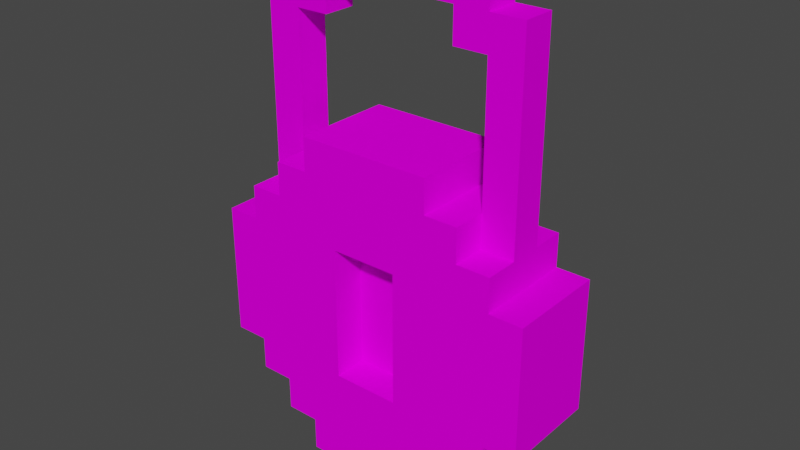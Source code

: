 # Source: PadlockEnd.blend  (saved by Blender 3.4.6; exported with 4.5.12 LTS)
import bpy
from mathutils import Matrix  # noqa: F401  (used for matrix-valued properties, if any)

bpy.ops.wm.read_factory_settings(use_empty=True)
scene = bpy.context.scene
scene.name = 'Scene'

# ---- collections
col_collection = bpy.data.collections.new('Collection'); scene.collection.children.link(col_collection)

# ---- images (referenced by path relative to the original .blend; pixels are not part of the script)
import os
ASSET_DIR = os.environ.get("B2B_ASSET_DIR", "")  # directory of the original .blend (textures are referenced by path, not embedded)
HERE = os.path.dirname(os.path.abspath(__file__))  # packed textures are extracted next to this script under _unpacked/

def load_image(name, relpath, width, height, colorspace="sRGB"):
    """Load a texture the original file referenced (path relative to the .blend, or extracted next to this script)."""
    p = next((c for c in (os.path.join(HERE, relpath), os.path.join(ASSET_DIR, relpath)) if relpath and os.path.exists(c)), "")
    if p:
        img = bpy.data.images.load(p, check_existing=True)
        img.name = name
    else:  # same state as the original file: an image datablock whose file is absent (Cycles renders it pink)
        img = bpy.data.images.new(name, width, height)
        img.source = "FILE"
        img.filepath = "//" + (relpath or name)
    img.colorspace_settings.name = colorspace
    return img
img_padlockend_png = load_image('PadlockEnd.png', 'PadlockEnd.png', 1024, 1024, 'sRGB')

# ---- materials (node trees are filled in below, after node groups)
mat_palette = bpy.data.materials.new('palette')
mat_palette.use_transparent_shadow = False
mat_palette.diffuse_color = (1.0, 1.0, 1.0, 1.0)
mat_palette.roughness = 1.0

# ---- material node trees
mat_palette.use_nodes = True; mat_palette.node_tree.nodes.clear()
_N = mat_palette.node_tree.nodes; _L = mat_palette.node_tree.links
n0 = _N.new('ShaderNodeBsdfPrincipled'); n0.name = 'Principled BSDF'; n0.location = (0, 300)
n0.distribution = 'GGX'
n0.subsurface_method = 'RANDOM_WALK_SKIN'
n0.inputs[2].default_value = 1.0
n0.inputs[3].default_value = 1.45
n0.inputs[13].default_value = 0.0
n0.inputs[27].default_value = (0.0, 0.0, 0.0, 1.0)
n0.inputs[28].default_value = 1.0
n1 = _N.new('ShaderNodeOutputMaterial'); n1.name = 'Material Output'; n1.location = (280, 300)
n2 = _N.new('ShaderNodeTexImage'); n2.name = 'Image Texture'; n2.location = (-480, 300)
n2.image = img_padlockend_png
_L.new(n2.outputs[0], n0.inputs[0])
_L.new(n0.outputs[0], n1.inputs[0])
n1.is_active_output = True

# ---- world
world_world = bpy.data.worlds.new('World'); scene.world = world_world
world_world.use_nodes = True; world_world.node_tree.nodes.clear()
_N = world_world.node_tree.nodes; _L = world_world.node_tree.links
n0 = _N.new('ShaderNodeOutputWorld'); n0.name = 'World Output'; n0.location = (300, 300)
n1 = _N.new('ShaderNodeBackground'); n1.name = 'Background'; n1.location = (10, 300)
n1.inputs[0].default_value = (0.05088, 0.05088, 0.05088, 1.0)
_L.new(n1.outputs[0], n0.inputs[0])
n0.is_active_output = True
world_world.color = (0.05088, 0.05088, 0.05088)
world_world.use_sun_shadow = False
world_world.sun_shadow_jitter_overblur = 0.0

# ---- meshes
me_untitled = bpy.data.meshes.new('Untitled')
me_untitled.from_pydata([(-0.5, 0.3, 0.15), (-0.5, 0.3, -0.15), (-0.5, 0.7, 0.15), (-0.5, 0.7, -0.15), (-0.4, 0.2, 0.15), (-0.4, 0.2, -0.15), (-0.4, 0.3, 0.15), (-0.4, 0.3, -0.15), (-0.4, 0.7, 0.15), (-0.4, 0.7, -0.15), (-0.4, 0.8, 0.15), (-0.4, 0.8, 0.05), (-0.4, 0.8, -0.05), (-0.4, 0.8, -0.15), (-0.4, 1.4, 0.05), (-0.4, 1.4, -0.05), (-0.3, 0.1, 0.15), (-0.3, 0.1, -0.15), (-0.3, 0.2, 0.15), (-0.3, 0.2, -0.15), (-0.3, 0.8, 0.15), (-0.3, 0.8, 0.05), (-0.3, 0.8, -0.05), (-0.3, 0.8, -0.15), (-0.3, 0.9, 0.15), (-0.3, 0.9, 0.05), (-0.3, 0.9, -0.05), (-0.3, 0.9, -0.15), (-0.3, 1.4, 0.05), (-0.3, 1.4, -0.05), (-0.3, 1.5, 0.05), (-0.3, 1.5, -0.05), (-0.2, 2.444e-08, 0.15), (-0.2, 2.444e-08, -0.15), (-0.2, 0.1, 0.15), (-0.2, 0.1, -0.15), (-0.2, 0.9, 0.15), (-0.2, 0.9, -0.15), (-0.2, 1.0, 0.15), (-0.2, 1.0, -0.15), (0.1, 0.3, 0.15), (0.1, 0.3, 0.05), (0.1, 0.7, 0.15), (0.1, 0.7, 0.05), (0.2, 1.3, 0.05), (0.2, 1.3, -0.05), (0.2, 1.4, 0.05), (0.2, 1.4, -0.05), (0.3, 0.9, 0.05), (0.3, 0.9, -0.05), (0.3, 1.3, 0.05), (0.3, 1.3, -0.05), (-0.3, 0.9, 0.05), (-0.3, 0.9, -0.05), (-0.3, 1.3, 0.05), (-0.3, 1.3, -0.05), (-0.2, 1.3, 0.05), (-0.2, 1.3, -0.05), (-0.2, 1.4, 0.05), (-0.2, 1.4, -0.05), (-0.1, 0.3, 0.15), (-0.1, 0.3, 0.05), (-0.1, 0.7, 0.15), (-0.1, 0.7, 0.05), (0.2, 2.444e-08, 0.15), (0.2, 2.444e-08, -0.15), (0.2, 0.1, 0.15), (0.2, 0.1, -0.15), (0.2, 0.9, 0.15), (0.2, 0.9, -0.15), (0.2, 1.0, 0.15), (0.2, 1.0, -0.15), (0.3, 0.1, 0.15), (0.3, 0.1, -0.15), (0.3, 0.2, 0.15), (0.3, 0.2, -0.15), (0.3, 0.8, 0.15), (0.3, 0.8, 0.05), (0.3, 0.8, -0.05), (0.3, 0.8, -0.15), (0.3, 0.9, 0.15), (0.3, 0.9, 0.05), (0.3, 0.9, -0.05), (0.3, 0.9, -0.15), (0.3, 1.4, 0.05), (0.3, 1.4, -0.05), (0.3, 1.5, 0.05), (0.3, 1.5, -0.05), (0.4, 0.2, 0.15), (0.4, 0.2, -0.15), (0.4, 0.3, 0.15), (0.4, 0.3, -0.15), (0.4, 0.7, 0.15), (0.4, 0.7, -0.15), (0.4, 0.8, 0.15), (0.4, 0.8, 0.05), (0.4, 0.8, -0.05), (0.4, 0.8, -0.15), (0.4, 1.4, 0.05), (0.4, 1.4, -0.05), (0.5, 0.3, 0.15), (0.5, 0.3, -0.15), (0.5, 0.7, 0.15), (0.5, 0.7, -0.15), (-0.5, 0.3, 0.15), (-0.5, 0.7, 0.15), (-0.4, 0.2, 0.15), (-0.4, 0.3, 0.15), (-0.4, 0.7, 0.15), (-0.4, 0.8, 0.15), (-0.3, 0.1, 0.15), (-0.3, 0.2, 0.15), (-0.3, 0.3, 0.15), (-0.3, 0.7, 0.15), (-0.3, 0.8, 0.15), (-0.3, 0.9, 0.15), (-0.2, 2.444e-08, 0.15), (-0.2, 0.1, 0.15), (-0.2, 0.2, 0.15), (-0.2, 0.3, 0.15), (-0.2, 0.7, 0.15), (-0.2, 0.8, 0.15), (-0.2, 0.9, 0.15), (-0.2, 1.0, 0.15), (-0.1, 0.1, 0.15), (-0.1, 0.2, 0.15), (-0.1, 0.3, 0.15), (-0.1, 0.7, 0.15), (-0.1, 0.8, 0.15), (-0.1, 0.9, 0.15), (0.0, 2.444e-08, 0.15), (0.0, 0.1, 0.15), (0.0, 0.9, 0.15), (0.0, 1.0, 0.15), (0.1, 0.1, 0.15), (0.1, 0.2, 0.15), (0.1, 0.3, 0.15), (0.1, 0.7, 0.15), (0.1, 0.8, 0.15), (0.1, 0.9, 0.15), (0.2, 2.444e-08, 0.15), (0.2, 0.1, 0.15), (0.2, 0.2, 0.15), (0.2, 0.3, 0.15), (0.2, 0.7, 0.15), (0.2, 0.8, 0.15), (0.2, 0.9, 0.15), (0.2, 1.0, 0.15), (0.3, 0.1, 0.15), (0.3, 0.2, 0.15), (0.3, 0.3, 0.15), (0.3, 0.7, 0.15), (0.3, 0.8, 0.15), (0.3, 0.9, 0.15), (0.4, 0.2, 0.15), (0.4, 0.3, 0.15), (0.4, 0.7, 0.15), (0.4, 0.8, 0.15), (0.5, 0.3, 0.15), (0.5, 0.7, 0.15), (-0.4, 0.8, 0.05), (-0.4, 1.4, 0.05), (-0.3, 0.8, 0.05), (-0.3, 0.9, 0.05), (-0.3, 1.3, 0.05), (-0.3, 1.4, 0.05), (-0.3, 1.5, 0.05), (-0.2, 1.3, 0.05), (-0.2, 1.4, 0.05), (-0.1, 0.3, 0.05), (-0.1, 0.7, 0.05), (0.1, 0.3, 0.05), (0.1, 0.7, 0.05), (0.2, 1.3, 0.05), (0.2, 1.4, 0.05), (0.3, 0.8, 0.05), (0.3, 0.9, 0.05), (0.3, 1.3, 0.05), (0.3, 1.4, 0.05), (0.3, 1.5, 0.05), (0.4, 0.8, 0.05), (0.4, 1.4, 0.05), (-0.4, 0.8, -0.05), (-0.4, 1.4, -0.05), (-0.3, 0.8, -0.05), (-0.3, 0.9, -0.05), (-0.3, 1.3, -0.05), (-0.3, 1.4, -0.05), (-0.3, 1.5, -0.05), (-0.2, 1.3, -0.05), (-0.2, 1.4, -0.05), (0.2, 1.3, -0.05), (0.2, 1.4, -0.05), (0.3, 0.8, -0.05), (0.3, 0.9, -0.05), (0.3, 1.3, -0.05), (0.3, 1.4, -0.05), (0.3, 1.5, -0.05), (0.4, 0.8, -0.05), (0.4, 1.4, -0.05), (-0.5, 0.3, -0.15), (-0.5, 0.7, -0.15), (-0.4, 0.2, -0.15), (-0.4, 0.3, -0.15), (-0.4, 0.7, -0.15), (-0.4, 0.8, -0.15), (-0.3, 0.1, -0.15), (-0.3, 0.2, -0.15), (-0.3, 0.6, -0.15), (-0.3, 0.7, -0.15), (-0.3, 0.8, -0.15), (-0.3, 0.9, -0.15), (-0.2, 2.444e-08, -0.15), (-0.2, 0.1, -0.15), (-0.2, 0.9, -0.15), (-0.2, 1.0, -0.15), (-0.1, 0.5, -0.15), (-0.1, 0.6, -0.15), (0.0, 2.444e-08, -0.15), (0.0, 0.5, -0.15), (0.0, 1.0, -0.15), (0.1, 0.4, -0.15), (0.1, 0.5, -0.15), (0.2, 2.444e-08, -0.15), (0.2, 0.1, -0.15), (0.2, 0.9, -0.15), (0.2, 1.0, -0.15), (0.3, 0.1, -0.15), (0.3, 0.2, -0.15), (0.3, 0.3, -0.15), (0.3, 0.4, -0.15), (0.3, 0.8, -0.15), (0.3, 0.9, -0.15), (0.4, 0.2, -0.15), (0.4, 0.3, -0.15), (0.4, 0.7, -0.15), (0.4, 0.8, -0.15), (0.5, 0.3, -0.15), (0.5, 0.7, -0.15), (-0.2, 2.444e-08, 0.15), (0.0, 2.444e-08, 0.15), (0.2, 2.444e-08, 0.15), (-0.2, 2.444e-08, -0.15), (0.0, 2.444e-08, -0.15), (0.2, 2.444e-08, -0.15), (-0.3, 0.1, 0.15), (-0.2, 0.1, 0.15), (0.2, 0.1, 0.15), (0.3, 0.1, 0.15), (-0.3, 0.1, -0.15), (-0.2, 0.1, -0.15), (0.2, 0.1, -0.15), (0.3, 0.1, -0.15), (-0.4, 0.2, 0.15), (-0.3, 0.2, 0.15), (0.3, 0.2, 0.15), (0.4, 0.2, 0.15), (-0.4, 0.2, -0.15), (-0.3, 0.2, -0.15), (0.3, 0.2, -0.15), (0.4, 0.2, -0.15), (-0.5, 0.3, 0.15), (-0.4, 0.3, 0.15), (0.4, 0.3, 0.15), (0.5, 0.3, 0.15), (-0.5, 0.3, -0.15), (-0.4, 0.3, -0.15), (0.4, 0.3, -0.15), (0.5, 0.3, -0.15), (-0.1, 0.7, 0.15), (0.1, 0.7, 0.15), (-0.1, 0.7, 0.05), (0.1, 0.7, 0.05), (-0.3, 1.3, 0.05), (-0.2, 1.3, 0.05), (0.2, 1.3, 0.05), (0.3, 1.3, 0.05), (-0.3, 1.3, -0.05), (-0.2, 1.3, -0.05), (0.2, 1.3, -0.05), (0.3, 1.3, -0.05), (-0.2, 1.4, 0.05), (0.2, 1.4, 0.05), (-0.2, 1.4, -0.05), (0.2, 1.4, -0.05), (-0.1, 0.3, 0.15), (0.1, 0.3, 0.15), (-0.1, 0.3, 0.05), (0.1, 0.3, 0.05), (-0.5, 0.7, 0.15), (-0.4, 0.7, 0.15), (0.4, 0.7, 0.15), (0.5, 0.7, 0.15), (-0.5, 0.7, -0.15), (-0.4, 0.7, -0.15), (0.4, 0.7, -0.15), (0.5, 0.7, -0.15), (-0.4, 0.8, 0.15), (-0.3, 0.8, 0.15), (0.3, 0.8, 0.15), (0.4, 0.8, 0.15), (-0.4, 0.8, 0.05), (-0.3, 0.8, 0.05), (0.3, 0.8, 0.05), (0.4, 0.8, 0.05), (-0.4, 0.8, -0.05), (-0.3, 0.8, -0.05), (0.3, 0.8, -0.05), (0.4, 0.8, -0.05), (-0.4, 0.8, -0.15), (-0.3, 0.8, -0.15), (0.3, 0.8, -0.15), (0.4, 0.8, -0.15), (-0.3, 0.9, 0.15), (-0.2, 0.9, 0.15), (0.2, 0.9, 0.15), (0.3, 0.9, 0.15), (-0.3, 0.9, 0.05), (0.3, 0.9, 0.05), (-0.3, 0.9, -0.05), (0.3, 0.9, -0.05), (-0.3, 0.9, -0.15), (-0.2, 0.9, -0.15), (0.2, 0.9, -0.15), (0.3, 0.9, -0.15), (-0.2, 1.0, 0.15), (0.0, 1.0, 0.15), (0.2, 1.0, 0.15), (-0.2, 1.0, -0.15), (0.0, 1.0, -0.15), (0.2, 1.0, -0.15), (-0.4, 1.4, 0.05), (-0.3, 1.4, 0.05), (0.3, 1.4, 0.05), (0.4, 1.4, 0.05), (-0.4, 1.4, -0.05), (-0.3, 1.4, -0.05), (0.3, 1.4, -0.05), (0.4, 1.4, -0.05), (-0.3, 1.5, 0.05), (0.3, 1.5, 0.05), (-0.3, 1.5, -0.05), (0.3, 1.5, -0.05)], [], [(2, 1, 0), (3, 1, 2), (6, 5, 4), (7, 5, 6), (10, 9, 8), (11, 9, 10), (12, 9, 11), (13, 9, 12), (14, 12, 11), (15, 12, 14), (18, 17, 16), (19, 17, 18), (24, 21, 20), (25, 21, 24), (26, 23, 22), (27, 23, 26), (30, 29, 28), (31, 29, 30), (34, 33, 32), (35, 33, 34), (38, 37, 36), (39, 37, 38), (42, 41, 40), (43, 41, 42), (46, 45, 44), (47, 45, 46), (50, 49, 48), (51, 49, 50), (52, 53, 54), (54, 53, 55), (56, 57, 58), (58, 57, 59), (60, 61, 62), (62, 61, 63), (64, 65, 66), (66, 65, 67), (68, 69, 70), (70, 69, 71), (72, 73, 74), (74, 73, 75), (76, 77, 80), (80, 77, 81), (78, 79, 82), (82, 79, 83), (84, 85, 86), (86, 85, 87), (88, 89, 90), (90, 89, 91), (92, 93, 94), (94, 93, 95), (95, 93, 96), (96, 93, 97), (95, 96, 98), (98, 96, 99), (100, 101, 102), (102, 101, 103), (107, 105, 104), (108, 105, 107), (111, 107, 106), (112, 108, 107), (112, 107, 111), (113, 109, 108), (113, 108, 112), (114, 109, 113), (117, 111, 110), (118, 112, 111), (118, 111, 117), (119, 113, 112), (119, 112, 118), (120, 114, 113), (120, 113, 119), (121, 115, 114), (121, 114, 120), (122, 115, 121), (124, 117, 116), (124, 118, 117), (125, 119, 118), (125, 118, 124), (126, 120, 119), (126, 119, 125), (127, 121, 120), (127, 120, 126), (128, 122, 121), (128, 121, 127), (129, 123, 122), (129, 122, 128), (130, 124, 116), (131, 125, 124), (131, 124, 130), (132, 123, 129), (132, 129, 128), (133, 123, 132), (134, 125, 131), (134, 131, 130), (135, 126, 125), (135, 125, 134), (136, 126, 135), (137, 128, 127), (138, 132, 128), (138, 128, 137), (139, 133, 132), (139, 132, 138), (140, 134, 130), (141, 135, 134), (141, 134, 140), (142, 136, 135), (142, 135, 141), (143, 137, 136), (143, 136, 142), (144, 138, 137), (144, 137, 143), (145, 139, 138), (145, 138, 144), (146, 133, 139), (146, 139, 145), (147, 133, 146), (148, 142, 141), (149, 143, 142), (149, 142, 148), (150, 144, 143), (150, 143, 149), (151, 145, 144), (151, 144, 150), (152, 146, 145), (152, 145, 151), (153, 146, 152), (154, 150, 149), (155, 151, 150), (155, 150, 154), (156, 152, 151), (156, 151, 155), (157, 152, 156), (158, 156, 155), (159, 156, 158), (162, 161, 160), (163, 161, 162), (164, 161, 163), (165, 161, 164), (167, 166, 165), (167, 165, 164), (168, 166, 167), (171, 170, 169), (172, 170, 171), (174, 166, 168), (177, 174, 173), (178, 166, 174), (178, 174, 177), (179, 166, 178), (180, 177, 176), (180, 176, 175), (180, 178, 177), (181, 178, 180), (182, 183, 184), (184, 183, 185), (185, 183, 186), (186, 183, 187), (187, 188, 189), (186, 187, 189), (189, 188, 190), (190, 188, 192), (191, 192, 195), (192, 188, 196), (195, 192, 196), (196, 188, 197), (194, 195, 198), (193, 194, 198), (195, 196, 198), (198, 196, 199), (200, 201, 203), (203, 201, 204), (202, 203, 207), (203, 204, 207), (207, 204, 208), (204, 205, 209), (208, 204, 209), (209, 205, 210), (207, 208, 213), (206, 207, 213), (210, 211, 214), (209, 210, 214), (208, 209, 214), (212, 213, 216), (213, 208, 216), (214, 215, 217), (216, 208, 217), (208, 214, 217), (212, 216, 218), (216, 217, 219), (218, 216, 219), (217, 215, 220), (219, 217, 220), (218, 219, 221), (219, 220, 222), (221, 219, 222), (218, 221, 223), (223, 221, 224), (222, 220, 225), (221, 222, 225), (225, 220, 226), (224, 221, 227), (227, 221, 228), (228, 221, 229), (221, 225, 230), (229, 221, 230), (230, 225, 231), (231, 225, 232), (228, 229, 233), (230, 231, 234), (233, 229, 234), (229, 230, 234), (234, 231, 235), (235, 231, 236), (234, 235, 237), (237, 235, 238), (242, 240, 239), (243, 241, 240), (243, 240, 242), (244, 241, 243), (249, 246, 245), (250, 246, 249), (251, 248, 247), (252, 248, 251), (257, 254, 253), (258, 254, 257), (259, 256, 255), (260, 256, 259), (265, 262, 261), (266, 262, 265), (267, 264, 263), (268, 264, 267), (271, 270, 269), (272, 270, 271), (277, 274, 273), (278, 274, 277), (279, 276, 275), (280, 276, 279), (283, 282, 281), (284, 282, 283), (285, 286, 287), (287, 286, 288), (289, 290, 293), (293, 290, 294), (291, 292, 295), (295, 292, 296), (297, 298, 301), (301, 298, 302), (299, 300, 303), (303, 300, 304), (305, 306, 309), (309, 306, 310), (307, 308, 311), (311, 308, 312), (313, 314, 317), (315, 316, 318), (317, 314, 319), (315, 318, 320), (319, 314, 321), (321, 314, 322), (315, 320, 323), (323, 320, 324), (325, 326, 328), (326, 327, 329), (328, 326, 329), (329, 327, 330), (331, 332, 335), (335, 332, 336), (333, 334, 337), (337, 334, 338), (339, 340, 341), (341, 340, 342)])
_uv = me_untitled.uv_layers.new(name='UVMap')
_uv.uv.foreach_set('vector', [0.9277, 0.5, 0.9277, 0.5, 0.9277, 0.5, 0.9277, 0.5, 0.9277, 0.5, 0.9277, 0.5, 0.9277, 0.5, 0.9277, 0.5, 0.9277, 0.5, 0.9277, 0.5, 0.9277, 0.5, 0.9277, 0.5, 0.9121, 0.5, 0.9121, 0.5, 0.9121, 0.5, 0.9121, 0.5, 0.9121, 0.5, 0.9121, 0.5, 0.9121, 0.5, 0.9121, 0.5, 0.9121, 0.5, 0.9121, 0.5, 0.9121, 0.5, 0.9121, 0.5, 0.9082, 0.5, 0.9082, 0.5, 0.9082, 0.5, 0.9082, 0.5, 0.9082, 0.5, 0.9082, 0.5, 0.9277, 0.5, 0.9277, 0.5, 0.9277, 0.5, 0.9277, 0.5, 0.9277, 0.5, 0.9277, 0.5, 0.9121, 0.5, 0.9121, 0.5, 0.9121, 0.5, 0.9121, 0.5, 0.9121, 0.5, 0.9121, 0.5, 0.9121, 0.5, 0.9121, 0.5, 0.9121, 0.5, 0.9121, 0.5, 0.9121, 0.5, 0.9121, 0.5, 0.9082, 0.5, 0.9082, 0.5, 0.9082, 0.5, 0.9082, 0.5, 0.9082, 0.5, 0.9082, 0.5, 0.9277, 0.5, 0.9277, 0.5, 0.9277, 0.5, 0.9277, 0.5, 0.9277, 0.5, 0.9277, 0.5, 0.9121, 0.5, 0.9121, 0.5, 0.9121, 0.5, 0.9121, 0.5, 0.9121, 0.5, 0.9121, 0.5, 0.9277, 0.5, 0.9277, 0.5, 0.9277, 0.5, 0.9277, 0.5, 0.9277, 0.5, 0.9277, 0.5, 0.9082, 0.5, 0.9082, 0.5, 0.9082, 0.5, 0.9082, 0.5, 0.9082, 0.5, 0.9082, 0.5, 0.9082, 0.5, 0.9082, 0.5, 0.9082, 0.5, 0.9082, 0.5, 0.9082, 0.5, 0.9082, 0.5, 0.9082, 0.5, 0.9082, 0.5, 0.9082, 0.5, 0.9082, 0.5, 0.9082, 0.5, 0.9082, 0.5, 0.9082, 0.5, 0.9082, 0.5, 0.9082, 0.5, 0.9082, 0.5, 0.9082, 0.5, 0.9082, 0.5, 0.9277, 0.5, 0.9277, 0.5, 0.9277, 0.5, 0.9277, 0.5, 0.9277, 0.5, 0.9277, 0.5, 0.9121, 0.5, 0.9121, 0.5, 0.9121, 0.5, 0.9121, 0.5, 0.9121, 0.5, 0.9121, 0.5, 0.9277, 0.5, 0.9277, 0.5, 0.9277, 0.5, 0.9277, 0.5, 0.9277, 0.5, 0.9277, 0.5, 0.9121, 0.5, 0.9121, 0.5, 0.9121, 0.5, 0.9121, 0.5, 0.9121, 0.5, 0.9121, 0.5, 0.9277, 0.5, 0.9277, 0.5, 0.9277, 0.5, 0.9277, 0.5, 0.9277, 0.5, 0.9277, 0.5, 0.9277, 0.5, 0.9277, 0.5, 0.9277, 0.5, 0.9277, 0.5, 0.9277, 0.5, 0.9277, 0.5, 0.9082, 0.5, 0.9082, 0.5, 0.9082, 0.5, 0.9082, 0.5, 0.9082, 0.5, 0.9082, 0.5, 0.9121, 0.5, 0.9121, 0.5, 0.9121, 0.5, 0.9121, 0.5, 0.9121, 0.5, 0.9121, 0.5, 0.9277, 0.5, 0.9277, 0.5, 0.9277, 0.5, 0.9277, 0.5, 0.9277, 0.5, 0.9277, 0.5, 0.9277, 0.5, 0.9277, 0.5, 0.9277, 0.5, 0.9277, 0.5, 0.9277, 0.5, 0.9277, 0.5, 0.9082, 0.5, 0.9082, 0.5, 0.9082, 0.5, 0.9082, 0.5, 0.9082, 0.5, 0.9082, 0.5, 0.9277, 0.5, 0.9277, 0.5, 0.9277, 0.5, 0.9277, 0.5, 0.9277, 0.5, 0.9277, 0.5, 0.9277, 0.5, 0.9277, 0.5, 0.9277, 0.5, 0.9277, 0.5, 0.9277, 0.5, 0.9277, 0.5, 0.9277, 0.5, 0.9277, 0.5, 0.9277, 0.5, 0.9199, 0.5, 0.9199, 0.5, 0.9199, 0.5, 0.9277, 0.5, 0.9277, 0.5, 0.9277, 0.5, 0.9121, 0.5, 0.9121, 0.5, 0.9121, 0.5, 0.9199, 0.5, 0.9199, 0.5, 0.9199, 0.5, 0.9121, 0.5, 0.9121, 0.5, 0.9121, 0.5, 0.9277, 0.5, 0.9277, 0.5, 0.9277, 0.5, 0.9199, 0.5, 0.9199, 0.5, 0.9199, 0.5, 0.9277, 0.5, 0.9277, 0.5, 0.9277, 0.5, 0.9238, 0.5, 0.9238, 0.5, 0.9238, 0.5, 0.9199, 0.5, 0.9199, 0.5, 0.9199, 0.5, 0.9316, 0.5, 0.9316, 0.5, 0.9316, 0.5, 0.9238, 0.5, 0.9238, 0.5, 0.9238, 0.5, 0.9121, 0.5, 0.9121, 0.5, 0.9121, 0.5, 0.9316, 0.5, 0.9316, 0.5, 0.9316, 0.5, 0.9121, 0.5, 0.9121, 0.5, 0.9121, 0.5, 0.9277, 0.5, 0.9277, 0.5, 0.9277, 0.5, 0.9199, 0.5, 0.9199, 0.5, 0.9199, 0.5, 0.9238, 0.5, 0.9238, 0.5, 0.9238, 0.5, 0.9199, 0.5, 0.9199, 0.5, 0.9199, 0.5, 0.9277, 0.5, 0.9277, 0.5, 0.9277, 0.5, 0.9238, 0.5, 0.9238, 0.5, 0.9238, 0.5, 0.9238, 0.5, 0.9238, 0.5, 0.9238, 0.5, 0.9277, 0.5, 0.9277, 0.5, 0.9277, 0.5, 0.9316, 0.5, 0.9316, 0.5, 0.9316, 0.5, 0.9238, 0.5, 0.9238, 0.5, 0.9238, 0.5, 0.9121, 0.5, 0.9121, 0.5, 0.9121, 0.5, 0.9316, 0.5, 0.9316, 0.5, 0.9316, 0.5, 0.9277, 0.5, 0.9277, 0.5, 0.9277, 0.5, 0.9238, 0.5, 0.9238, 0.5, 0.9238, 0.5, 0.9277, 0.5, 0.9277, 0.5, 0.9277, 0.5, 0.9121, 0.5, 0.9121, 0.5, 0.9121, 0.5, 0.9238, 0.5, 0.9238, 0.5, 0.9238, 0.5, 0.9121, 0.5, 0.9121, 0.5, 0.9121, 0.5, 0.9238, 0.5, 0.9238, 0.5, 0.9238, 0.5, 0.9121, 0.5, 0.9121, 0.5, 0.9121, 0.5, 0.9277, 0.5, 0.9277, 0.5, 0.9277, 0.5, 0.9238, 0.5, 0.9238, 0.5, 0.9238, 0.5, 0.9277, 0.5, 0.9277, 0.5, 0.9277, 0.5, 0.9277, 0.5, 0.9277, 0.5, 0.9277, 0.5, 0.9238, 0.5, 0.9238, 0.5, 0.9238, 0.5, 0.9277, 0.5, 0.9277, 0.5, 0.9277, 0.5, 0.9277, 0.5, 0.9277, 0.5, 0.9277, 0.5, 0.9238, 0.5, 0.9238, 0.5, 0.9238, 0.5, 0.9121, 0.5, 0.9121, 0.5, 0.9121, 0.5, 0.9316, 0.5, 0.9316, 0.5, 0.9316, 0.5, 0.9121, 0.5, 0.9121, 0.5, 0.9121, 0.5, 0.9238, 0.5, 0.9238, 0.5, 0.9238, 0.5, 0.9316, 0.5, 0.9316, 0.5, 0.9316, 0.5, 0.9277, 0.5, 0.9277, 0.5, 0.9277, 0.5, 0.9238, 0.5, 0.9238, 0.5, 0.9238, 0.5, 0.9238, 0.5, 0.9238, 0.5, 0.9238, 0.5, 0.9277, 0.5, 0.9277, 0.5, 0.9277, 0.5, 0.9199, 0.5, 0.9199, 0.5, 0.9199, 0.5, 0.9238, 0.5, 0.9238, 0.5, 0.9238, 0.5, 0.9277, 0.5, 0.9277, 0.5, 0.9277, 0.5, 0.9199, 0.5, 0.9199, 0.5, 0.9199, 0.5, 0.9277, 0.5, 0.9277, 0.5, 0.9277, 0.5, 0.9121, 0.5, 0.9121, 0.5, 0.9121, 0.5, 0.9316, 0.5, 0.9316, 0.5, 0.9316, 0.5, 0.9121, 0.5, 0.9121, 0.5, 0.9121, 0.5, 0.9238, 0.5, 0.9238, 0.5, 0.9238, 0.5, 0.9316, 0.5, 0.9316, 0.5, 0.9316, 0.5, 0.9199, 0.5, 0.9199, 0.5, 0.9199, 0.5, 0.9238, 0.5, 0.9238, 0.5, 0.9238, 0.5, 0.9277, 0.5, 0.9277, 0.5, 0.9277, 0.5, 0.9199, 0.5, 0.9199, 0.5, 0.9199, 0.5, 0.9277, 0.5, 0.9277, 0.5, 0.9277, 0.5, 0.9121, 0.5, 0.9121, 0.5, 0.9121, 0.5, 0.9199, 0.5, 0.9199, 0.5, 0.9199, 0.5, 0.9121, 0.5, 0.9121, 0.5, 0.9121, 0.5, 0.9277, 0.5, 0.9277, 0.5, 0.9277, 0.5, 0.9199, 0.5, 0.9199, 0.5, 0.9199, 0.5, 0.9277, 0.5, 0.9277, 0.5, 0.9277, 0.5, 0.9277, 0.5, 0.9277, 0.5, 0.9277, 0.5, 0.9277, 0.5, 0.9277, 0.5, 0.9277, 0.5, 0.9082, 0.5, 0.9082, 0.5, 0.9082, 0.5, 0.9082, 0.5, 0.9082, 0.5, 0.9082, 0.5, 0.9082, 0.5, 0.9082, 0.5, 0.9082, 0.5, 0.9082, 0.5, 0.9082, 0.5, 0.9082, 0.5, 0.9082, 0.5, 0.9082, 0.5, 0.9082, 0.5, 0.9082, 0.5, 0.9082, 0.5, 0.9082, 0.5, 0.9082, 0.5, 0.9082, 0.5, 0.9082, 0.5, 0.9941, 0.5, 0.9941, 0.5, 0.9941, 0.5, 0.9941, 0.5, 0.9941, 0.5, 0.9941, 0.5, 0.9082, 0.5, 0.9082, 0.5, 0.9082, 0.5, 0.9082, 0.5, 0.9082, 0.5, 0.9082, 0.5, 0.9082, 0.5, 0.9082, 0.5, 0.9082, 0.5, 0.9082, 0.5, 0.9082, 0.5, 0.9082, 0.5, 0.9082, 0.5, 0.9082, 0.5, 0.9082, 0.5, 0.9082, 0.5, 0.9082, 0.5, 0.9082, 0.5, 0.9082, 0.5, 0.9082, 0.5, 0.9082, 0.5, 0.9082, 0.5, 0.9082, 0.5, 0.9082, 0.5, 0.9082, 0.5, 0.9082, 0.5, 0.9082, 0.5, 0.9082, 0.5, 0.9082, 0.5, 0.9082, 0.5, 0.9082, 0.5, 0.9082, 0.5, 0.9082, 0.5, 0.9082, 0.5, 0.9082, 0.5, 0.9082, 0.5, 0.9082, 0.5, 0.9082, 0.5, 0.9082, 0.5, 0.9082, 0.5, 0.9082, 0.5, 0.9082, 0.5, 0.9082, 0.5, 0.9082, 0.5, 0.9082, 0.5, 0.9082, 0.5, 0.9082, 0.5, 0.9082, 0.5, 0.9082, 0.5, 0.9082, 0.5, 0.9082, 0.5, 0.9082, 0.5, 0.9082, 0.5, 0.9082, 0.5, 0.9082, 0.5, 0.9082, 0.5, 0.9082, 0.5, 0.9082, 0.5, 0.9082, 0.5, 0.9082, 0.5, 0.9082, 0.5, 0.9082, 0.5, 0.9082, 0.5, 0.9082, 0.5, 0.9082, 0.5, 0.9082, 0.5, 0.9082, 0.5, 0.9082, 0.5, 0.9082, 0.5, 0.9082, 0.5, 0.9082, 0.5, 0.9082, 0.5, 0.9082, 0.5, 0.9082, 0.5, 0.9082, 0.5, 0.9277, 0.5, 0.9277, 0.5, 0.9277, 0.5, 0.9277, 0.5, 0.9277, 0.5, 0.9277, 0.5, 0.9277, 0.5, 0.9277, 0.5, 0.9277, 0.5, 0.9277, 0.5, 0.9277, 0.5, 0.9277, 0.5, 0.9277, 0.5, 0.9277, 0.5, 0.9277, 0.5, 0.9121, 0.5, 0.9121, 0.5, 0.9121, 0.5, 0.9277, 0.5, 0.9277, 0.5, 0.9277, 0.5, 0.9121, 0.5, 0.9121, 0.5, 0.9121, 0.5, 0.9277, 0.5, 0.9277, 0.5, 0.9277, 0.5, 0.9277, 0.5, 0.9277, 0.5, 0.9277, 0.5, 0.9121, 0.5, 0.9121, 0.5, 0.9121, 0.5, 0.9121, 0.5, 0.9121, 0.5, 0.9121, 0.5, 0.9121, 0.5, 0.9121, 0.5, 0.9121, 0.5, 0.9277, 0.5, 0.9277, 0.5, 0.9277, 0.5, 0.9277, 0.5, 0.9277, 0.5, 0.9277, 0.5, 0.9121, 0.5, 0.9121, 0.5, 0.9121, 0.5, 0.9277, 0.5, 0.9277, 0.5, 0.9277, 0.5, 0.9121, 0.5, 0.9121, 0.5, 0.9121, 0.5, 0.9277, 0.5, 0.9277, 0.5, 0.9277, 0.5, 0.9121, 0.5, 0.9121, 0.5, 0.9121, 0.5, 0.9277, 0.5, 0.9277, 0.5, 0.9277, 0.5, 0.9121, 0.5, 0.9121, 0.5, 0.9121, 0.5, 0.9121, 0.5, 0.9121, 0.5, 0.9121, 0.5, 0.9121, 0.5, 0.9121, 0.5, 0.9121, 0.5, 0.9277, 0.5, 0.9277, 0.5, 0.9277, 0.5, 0.9121, 0.5, 0.9121, 0.5, 0.9121, 0.5, 0.9121, 0.5, 0.9121, 0.5, 0.9121, 0.5, 0.9121, 0.5, 0.9121, 0.5, 0.9121, 0.5, 0.9277, 0.5, 0.9277, 0.5, 0.9277, 0.5, 0.9277, 0.5, 0.9277, 0.5, 0.9277, 0.5, 0.9277, 0.5, 0.9277, 0.5, 0.9277, 0.5, 0.9121, 0.5, 0.9121, 0.5, 0.9121, 0.5, 0.9121, 0.5, 0.9121, 0.5, 0.9121, 0.5, 0.9121, 0.5, 0.9121, 0.5, 0.9121, 0.5, 0.9277, 0.5, 0.9277, 0.5, 0.9277, 0.5, 0.9121, 0.5, 0.9121, 0.5, 0.9121, 0.5, 0.9277, 0.5, 0.9277, 0.5, 0.9277, 0.5, 0.9277, 0.5, 0.9277, 0.5, 0.9277, 0.5, 0.9121, 0.5, 0.9121, 0.5, 0.9121, 0.5, 0.9277, 0.5, 0.9277, 0.5, 0.9277, 0.5, 0.9121, 0.5, 0.9121, 0.5, 0.9121, 0.5, 0.9277, 0.5, 0.9277, 0.5, 0.9277, 0.5, 0.9277, 0.5, 0.9277, 0.5, 0.9277, 0.5, 0.9277, 0.5, 0.9277, 0.5, 0.9277, 0.5, 0.9277, 0.5, 0.9277, 0.5, 0.9277, 0.5, 0.9277, 0.5, 0.9277, 0.5, 0.9277, 0.5, 0.9277, 0.5, 0.9277, 0.5, 0.9277, 0.5, 0.9121, 0.5, 0.9121, 0.5, 0.9121, 0.5, 0.9277, 0.5, 0.9277, 0.5, 0.9277, 0.5, 0.9121, 0.5, 0.9121, 0.5, 0.9121, 0.5, 0.9277, 0.5, 0.9277, 0.5, 0.9277, 0.5, 0.9277, 0.5, 0.9277, 0.5, 0.9277, 0.5, 0.9121, 0.5, 0.9121, 0.5, 0.9121, 0.5, 0.9121, 0.5, 0.9121, 0.5, 0.9121, 0.5, 0.9277, 0.5, 0.9277, 0.5, 0.9277, 0.5, 0.9277, 0.5, 0.9277, 0.5, 0.9277, 0.5, 0.9121, 0.5, 0.9121, 0.5, 0.9121, 0.5, 0.9121, 0.5, 0.9121, 0.5, 0.9121, 0.5, 0.9277, 0.5, 0.9277, 0.5, 0.9277, 0.5, 0.9277, 0.5, 0.9277, 0.5, 0.9277, 0.5, 0.9277, 0.5, 0.9277, 0.5, 0.9277, 0.5, 0.9277, 0.5, 0.9277, 0.5, 0.9277, 0.5, 0.9277, 0.5, 0.9277, 0.5, 0.9277, 0.5, 0.9277, 0.5, 0.9277, 0.5, 0.9277, 0.5, 0.9082, 0.5, 0.9082, 0.5, 0.9082, 0.5, 0.9082, 0.5, 0.9082, 0.5, 0.9082, 0.5, 0.9082, 0.5, 0.9082, 0.5, 0.9082, 0.5, 0.9082, 0.5, 0.9082, 0.5, 0.9082, 0.5, 0.9082, 0.5, 0.9082, 0.5, 0.9082, 0.5, 0.9082, 0.5, 0.9082, 0.5, 0.9082, 0.5, 0.9277, 0.5, 0.9277, 0.5, 0.9277, 0.5, 0.9277, 0.5, 0.9277, 0.5, 0.9277, 0.5, 0.9277, 0.5, 0.9277, 0.5, 0.9277, 0.5, 0.9277, 0.5, 0.9277, 0.5, 0.9277, 0.5, 0.9277, 0.5, 0.9277, 0.5, 0.9277, 0.5, 0.9277, 0.5, 0.9277, 0.5, 0.9277, 0.5, 0.9121, 0.5, 0.9121, 0.5, 0.9121, 0.5, 0.9121, 0.5, 0.9121, 0.5, 0.9121, 0.5, 0.9277, 0.5, 0.9277, 0.5, 0.9277, 0.5, 0.9277, 0.5, 0.9277, 0.5, 0.9277, 0.5, 0.9121, 0.5, 0.9121, 0.5, 0.9121, 0.5, 0.9121, 0.5, 0.9121, 0.5, 0.9121, 0.5, 0.9277, 0.5, 0.9277, 0.5, 0.9277, 0.5, 0.9277, 0.5, 0.9277, 0.5, 0.9277, 0.5, 0.9121, 0.5, 0.9121, 0.5, 0.9121, 0.5, 0.9277, 0.5, 0.9277, 0.5, 0.9277, 0.5, 0.9121, 0.5, 0.9121, 0.5, 0.9121, 0.5, 0.9277, 0.5, 0.9277, 0.5, 0.9277, 0.5, 0.9121, 0.5, 0.9121, 0.5, 0.9121, 0.5, 0.9121, 0.5, 0.9121, 0.5, 0.9121, 0.5, 0.9277, 0.5, 0.9277, 0.5, 0.9277, 0.5, 0.9277, 0.5, 0.9277, 0.5, 0.9277, 0.5, 0.9121, 0.5, 0.9121, 0.5, 0.9121, 0.5, 0.9277, 0.5, 0.9277, 0.5, 0.9277, 0.5, 0.9121, 0.5, 0.9121, 0.5, 0.9121, 0.5, 0.9277, 0.5, 0.9277, 0.5, 0.9277, 0.5, 0.9082, 0.5, 0.9082, 0.5, 0.9082, 0.5, 0.9082, 0.5, 0.9082, 0.5, 0.9082, 0.5, 0.9082, 0.5, 0.9082, 0.5, 0.9082, 0.5, 0.9082, 0.5, 0.9082, 0.5, 0.9082, 0.5, 0.9082, 0.5, 0.9082, 0.5, 0.9082, 0.5, 0.9082, 0.5, 0.9082, 0.5, 0.9082, 0.5])
me_untitled.materials.append(mat_palette)
me_untitled.update()
me_untitled.normals_split_custom_set([tuple(v) for v in zip(*[iter([-1.0, 0.0, 0.0, -1.0, 0.0, 0.0, -1.0, 0.0, 0.0, -1.0, 0.0, 0.0, -1.0, 0.0, 0.0, -1.0, 0.0, 0.0, -1.0, 0.0, 0.0, -1.0, 0.0, 0.0, -1.0, 0.0, 0.0, -1.0, 0.0, 0.0, -1.0, 0.0, 0.0, -1.0, 0.0, 0.0, -1.0, 0.0, 0.0, -1.0, 0.0, 0.0, -1.0, 0.0, 0.0, -1.0, -1.49e-06, 0.0, -1.0, -1.49e-06, 0.0, -1.0, -1.49e-06, 0.0, -1.0, 0.0, 0.0, -1.0, 0.0, 0.0, -1.0, 0.0, 0.0, -1.0, 0.0, 0.0, -1.0, 0.0, 0.0, -1.0, 0.0, 0.0, -1.0, 0.0, 0.0, -1.0, 0.0, 0.0, -1.0, 0.0, 0.0, -1.0, 0.0, 0.0, -1.0, 0.0, 0.0, -1.0, 0.0, 0.0, -1.0, 0.0, 0.0, -1.0, 0.0, 0.0, -1.0, 0.0, 0.0, -1.0, 0.0, 0.0, -1.0, 0.0, 0.0, -1.0, 0.0, 0.0, -1.0, 0.0, 0.0, -1.0, 0.0, 0.0, -1.0, 0.0, 0.0, -1.0, 0.0, 0.0, -1.0, 0.0, 0.0, -1.0, 0.0, 0.0, -1.0, 0.0, 0.0, -1.0, 0.0, 0.0, -1.0, 0.0, 0.0, -1.0, 0.0, 0.0, -1.0, 0.0, 0.0, -1.0, 0.0, 0.0, -1.0, 0.0, 0.0, -1.0, 0.0, 0.0, -1.0, 0.0, 0.0, -1.0, 0.0, 0.0, -1.0, 0.0, 0.0, -1.0, 0.0, 0.0, -1.0, 0.0, 0.0, -1.0, 0.0, 0.0, -1.0, 0.0, 0.0, -1.0, 0.0, 0.0, -1.0, 0.0, 0.0, -1.0, 0.0, 0.0, -1.0, 0.0, 0.0, -1.0, 0.0, 0.0, -1.0, 0.0, 0.0, -1.0, 0.0, 0.0, -1.0, 0.0, 0.0, -1.0, 0.0, 0.0, -1.0, 0.0, 0.0, -1.0, 0.0, 0.0, -1.0, 0.0, 0.0, -1.0, 0.0, 0.0, -1.0, 0.0, 0.0, -1.0, 0.0, 0.0, -1.0, 0.0, 0.0, -1.0, 0.0, 0.0, -1.0, 0.0, 0.0, -1.0, 0.0, 0.0, -1.0, 0.0, 0.0, -1.0, 0.0, 0.0, -1.0, 0.0, 0.0, -1.0, 0.0, 0.0, -1.0, 0.0, 0.0, -1.0, 0.0, 0.0, -1.0, 0.0, 0.0, -1.0, 0.0, 0.0, 1.0, 0.0, 0.0, 1.0, 0.0, 0.0, 1.0, 0.0, 0.0, 1.0, 0.0, 0.0, 1.0, 0.0, 0.0, 1.0, 0.0, 0.0, 1.0, 0.0, 0.0, 1.0, 0.0, 0.0, 1.0, 0.0, 0.0, 1.0, 0.0, 0.0, 1.0, 0.0, 0.0, 1.0, 0.0, 0.0, 1.0, 0.0, 0.0, 1.0, 0.0, 0.0, 1.0, 0.0, 0.0, 1.0, 0.0, 0.0, 1.0, 0.0, 0.0, 1.0, 0.0, 0.0, 1.0, 0.0, 0.0, 1.0, 0.0, 0.0, 1.0, 0.0, 0.0, 1.0, 0.0, 0.0, 1.0, 0.0, 0.0, 1.0, 0.0, 0.0, 1.0, 0.0, 0.0, 1.0, 0.0, 0.0, 1.0, 0.0, 0.0, 1.0, 0.0, 0.0, 1.0, 0.0, 0.0, 1.0, 0.0, 0.0, 1.0, 0.0, 0.0, 1.0, 0.0, 0.0, 1.0, 0.0, 0.0, 1.0, 0.0, 0.0, 1.0, 0.0, 0.0, 1.0, 0.0, 0.0, 1.0, 0.0, 0.0, 1.0, 0.0, 0.0, 1.0, 0.0, 0.0, 1.0, 0.0, 0.0, 1.0, 0.0, 0.0, 1.0, 0.0, 0.0, 1.0, 0.0, 0.0, 1.0, 0.0, 0.0, 1.0, 0.0, 0.0, 1.0, 0.0, 0.0, 1.0, 0.0, 0.0, 1.0, 0.0, 0.0, 1.0, 0.0, 0.0, 1.0, 0.0, 0.0, 1.0, 0.0, 0.0, 1.0, 0.0, 0.0, 1.0, 0.0, 0.0, 1.0, 0.0, 0.0, 1.0, 0.0, 0.0, 1.0, 0.0, 0.0, 1.0, 0.0, 0.0, 1.0, 0.0, 0.0, 1.0, 0.0, 0.0, 1.0, 0.0, 0.0, 1.0, 0.0, 0.0, 1.0, 0.0, 0.0, 1.0, 0.0, 0.0, 1.0, -1.49e-06, 0.0, 1.0, -1.49e-06, 0.0, 1.0, -1.49e-06, 0.0, 1.0, 0.0, 0.0, 1.0, 0.0, 0.0, 1.0, 0.0, 0.0, 1.0, 0.0, 0.0, 1.0, 0.0, 0.0, 1.0, 0.0, 0.0, 1.0, 0.0, 0.0, 1.0, 0.0, 0.0, 1.0, 0.0, 0.0, 1.0, 0.0, 0.0, 1.0, 0.0, 0.0, 1.0, 0.0, 0.0, 1.0, 0.0, 0.0, 1.0, 0.0, 0.0, 1.0, 0.0, 0.0, 1.0, 0.0, 0.0, 1.0, 0.0, 0.0, 1.0, 0.0, 0.0, 0.0, 0.0, 1.0, 0.0, 0.0, 1.0, 0.0, 0.0, 1.0, 0.0, 0.0, 1.0, 0.0, 0.0, 1.0, 0.0, 0.0, 1.0, 0.0, 0.0, 1.0, 0.0, 0.0, 1.0, 0.0, 0.0, 1.0, 0.0, 0.0, 1.0, 0.0, 0.0, 1.0, 0.0, 0.0, 1.0, 0.0, 0.0, 1.0, 0.0, 0.0, 1.0, 0.0, 0.0, 1.0, 0.0, 0.0, 1.0, 0.0, 0.0, 1.0, 0.0, 0.0, 1.0, 0.0, 0.0, 1.0, 0.0, 0.0, 1.0, 0.0, 0.0, 1.0, 0.0, 0.0, 1.0, 0.0, 0.0, 1.0, 0.0, 0.0, 1.0, 0.0, 0.0, 1.0, 0.0, 0.0, 1.0, 0.0, 0.0, 1.0, 0.0, 0.0, 1.0, 0.0, 0.0, 1.0, 0.0, 0.0, 1.0, 0.0, 0.0, 1.0, 0.0, 0.0, 1.0, 0.0, 0.0, 1.0, 0.0, 0.0, 1.0, 0.0, 0.0, 1.0, 0.0, 0.0, 1.0, 0.0, 0.0, 1.0, 0.0, 0.0, 1.0, 0.0, 0.0, 1.0, 0.0, 0.0, 1.0, 0.0, 0.0, 1.0, 0.0, 0.0, 1.0, 0.0, 0.0, 1.0, 0.0, 0.0, 1.0, 0.0, 0.0, 1.0, 0.0, 0.0, 1.0, 0.0, 0.0, 1.0, 0.0, 0.0, 1.0, 0.0, 0.0, 1.0, 0.0, 0.0, 1.0, 0.0, 0.0, 1.0, 0.0, 0.0, 1.0, 0.0, 0.0, 1.0, 0.0, 0.0, 1.0, 0.0, 0.0, 1.0, 0.0, 0.0, 1.0, 0.0, 0.0, 1.0, 0.0, 0.0, 1.0, 0.0, 0.0, 1.0, 0.0, 0.0, 1.0, 0.0, 0.0, 1.0, 0.0, 0.0, 1.0, 0.0, 0.0, 1.0, 0.0, 0.0, 1.0, 0.0, 0.0, 1.0, 0.0, 0.0, 1.0, 0.0, 0.0, 1.0, 0.0, 0.0, 1.0, 0.0, 0.0, 1.0, 0.0, 0.0, 1.0, 0.0, 0.0, 1.0, 0.0, 0.0, 1.0, 0.0, 0.0, 1.0, 0.0, 0.0, 1.0, 0.0, 0.0, 1.0, 0.0, 0.0, 1.0, 0.0, 0.0, 1.0, 0.0, 0.0, 1.0, 0.0, 0.0, 1.0, 0.0, 0.0, 1.0, 0.0, 0.0, 1.0, 0.0, 0.0, 1.0, 0.0, 0.0, 1.0, 0.0, 0.0, 1.0, 0.0, 0.0, 1.0, 0.0, 0.0, 1.0, 0.0, 0.0, 1.0, 0.0, 0.0, 1.0, 0.0, 0.0, 1.0, 0.0, 0.0, 1.0, 0.0, 0.0, 1.0, 0.0, 0.0, 1.0, 0.0, 0.0, 1.0, 0.0, 0.0, 1.0, 0.0, 0.0, 1.0, 0.0, 0.0, 1.0, 0.0, 0.0, 1.0, 0.0, 0.0, 1.0, 0.0, 0.0, 1.0, 0.0, 0.0, 1.0, 0.0, 0.0, 1.0, 0.0, 0.0, 1.0, 0.0, 0.0, 1.0, 0.0, 0.0, 1.0, 0.0, 0.0, 1.0, 0.0, 0.0, 1.0, 0.0, 0.0, 1.0, 0.0, 0.0, 1.0, 0.0, 0.0, 1.0, 0.0, 0.0, 1.0, 0.0, 0.0, 1.0, 0.0, 0.0, 1.0, 0.0, 0.0, 1.0, 0.0, 0.0, 1.0, 0.0, 0.0, 1.0, 0.0, 0.0, 1.0, 0.0, 0.0, 1.0, 0.0, 0.0, 1.0, 0.0, 0.0, 1.0, 0.0, 0.0, 1.0, 0.0, 0.0, 1.0, 0.0, 0.0, 1.0, 0.0, 0.0, 1.0, 0.0, 0.0, 1.0, 0.0, 0.0, 1.0, 0.0, 0.0, 1.0, 0.0, 0.0, 1.0, 0.0, 0.0, 1.0, 0.0, 0.0, 1.0, 0.0, 0.0, 1.0, 0.0, 0.0, 1.0, 0.0, 0.0, 1.0, 0.0, 0.0, 1.0, 0.0, 0.0, 1.0, 0.0, 0.0, 1.0, 0.0, 0.0, 1.0, 0.0, 0.0, 1.0, 0.0, 0.0, 1.0, 0.0, 0.0, 1.0, 0.0, 0.0, 1.0, 0.0, 0.0, 1.0, 0.0, 0.0, 1.0, 0.0, 0.0, 1.0, 0.0, 0.0, 1.0, 0.0, 0.0, 1.0, 0.0, 0.0, 1.0, 0.0, 0.0, 1.0, 0.0, 0.0, 1.0, 0.0, 0.0, 1.0, 0.0, 0.0, 1.0, 0.0, 0.0, 1.0, 0.0, 0.0, 1.0, 0.0, 0.0, 1.0, 0.0, 0.0, 1.0, 0.0, 0.0, 1.0, 0.0, 0.0, 1.0, 0.0, 0.0, 1.0, 0.0, 0.0, 1.0, 0.0, 0.0, 1.0, 0.0, 0.0, 1.0, 0.0, 0.0, 1.0, 0.0, 0.0, 1.0, 0.0, 0.0, 1.0, 0.0, 0.0, 1.0, 0.0, 0.0, 1.0, 0.0, 0.0, 1.0, 0.0, 0.0, 1.0, 0.0, 0.0, 1.0, 0.0, 0.0, 1.0, 0.0, 0.0, 1.0, 0.0, 0.0, 1.0, 0.0, 0.0, 1.0, 0.0, 0.0, 1.0, 0.0, 0.0, 1.0, 0.0, 0.0, 1.0, 0.0, 0.0, 1.0, 0.0, 0.0, 1.0, 0.0, 0.0, 1.0, 0.0, 0.0, 1.0, 0.0, 0.0, 1.0, 0.0, 0.0, 1.0, 0.0, 0.0, 1.0, 0.0, 0.0, 1.0, 0.0, 0.0, 1.0, 0.0, 0.0, 1.0, 0.0, 0.0, 1.0, 0.0, 0.0, 1.0, 0.0, 0.0, 1.0, 0.0, 0.0, 1.0, 0.0, 0.0, 1.0, 0.0, 0.0, 1.0, 0.0, 0.0, 1.0, 0.0, 0.0, 1.0, 0.0, 0.0, 1.0, 0.0, 0.0, 1.0, 0.0, 0.0, 1.0, 0.0, 0.0, 1.0, 0.0, 0.0, 1.0, 0.0, 0.0, 1.0, 0.0, 0.0, 1.0, 0.0, 0.0, 1.0, 0.0, 0.0, 1.0, 0.0, 0.0, 1.0, 0.0, 0.0, 1.0, 0.0, 0.0, 1.0, 0.0, 0.0, 1.0, 0.0, 0.0, 1.0, 0.0, 0.0, 1.0, 0.0, 0.0, 1.0, 0.0, 0.0, 1.0, 0.0, 0.0, 1.0, 0.0, 0.0, 1.0, 0.0, 0.0, 1.0, 0.0, 0.0, 1.0, 0.0, 0.0, 1.0, 0.0, 0.0, 1.0, 0.0, 0.0, 1.0, 0.0, 0.0, 1.0, 0.0, 0.0, 1.0, 0.0, 0.0, 1.0, 0.0, 0.0, 1.0, 0.0, 0.0, 1.0, 0.0, 0.0, 1.0, 0.0, 0.0, 1.0, 0.0, 0.0, 1.0, 0.0, 0.0, 1.0, 0.0, 0.0, 1.0, 0.0, 0.0, 1.0, 0.0, 0.0, 1.0, 0.0, 0.0, 1.0, 0.0, 0.0, 1.0, 0.0, 0.0, 1.0, 0.0, 0.0, 1.0, 0.0, 0.0, 1.0, 0.0, 0.0, 1.0, 0.0, 0.0, 1.0, 0.0, 0.0, 1.0, 0.0, 0.0, 1.0, 0.0, 0.0, 1.0, 0.0, 0.0, 1.0, 0.0, 0.0, 1.0, 0.0, 0.0, 1.0, 0.0, 0.0, 1.0, 0.0, 0.0, 1.0, 0.0, 0.0, 1.0, 0.0, 0.0, 1.0, 0.0, 0.0, 1.0, 0.0, 0.0, 1.0, 0.0, 0.0, 1.0, 0.0, 0.0, 1.0, 0.0, 0.0, 1.0, 0.0, 0.0, 1.0, 0.0, 0.0, 1.0, 0.0, 0.0, 1.0, 0.0, 0.0, 1.0, 0.0, 0.0, 1.0, 0.0, 0.0, 1.0, 0.0, 0.0, 1.0, 0.0, 0.0, 1.0, 0.0, 0.0, 1.0, 0.0, 0.0, 1.0, 0.0, 0.0, 1.0, 0.0, 0.0, 1.0, 0.0, 0.0, 1.0, 0.0, 0.0, 1.0, 0.0, 0.0, 1.0, 0.0, 0.0, 1.0, 0.0, 0.0, 1.0, 0.0, 0.0, 1.0, 0.0, 0.0, 1.0, 0.0, 0.0, 1.0, 0.0, 0.0, 1.0, 0.0, 0.0, 1.0, 0.0, 0.0, 1.0, 0.0, 0.0, 1.0, 0.0, 0.0, 1.0, 9.313e-08, 0.0, 1.0, 9.313e-08, 0.0, 1.0, 9.313e-08, 0.0, 1.0, 0.0, 0.0, 1.0, 0.0, 0.0, 1.0, 0.0, 0.0, 1.0, -1.863e-07, 0.0, 1.0, -1.863e-07, 0.0, 1.0, -1.863e-07, 0.0, 1.0, 0.0, 0.0, 1.0, 0.0, 0.0, 1.0, 0.0, 0.0, 1.0, 0.0, 0.0, -1.0, 0.0, 0.0, -1.0, 0.0, 0.0, -1.0, 0.0, 0.0, -1.0, 0.0, 0.0, -1.0, 0.0, 0.0, -1.0, 0.0, 0.0, -1.0, 0.0, 0.0, -1.0, 0.0, 0.0, -1.0, 0.0, 0.0, -1.0, 0.0, 0.0, -1.0, 0.0, 0.0, -1.0, 0.0, 0.0, -1.0, 0.0, 0.0, -1.0, 0.0, 0.0, -1.0, 0.0, 0.0, -1.0, 0.0, 0.0, -1.0, 0.0, 0.0, -1.0, 0.0, 0.0, -1.0, 0.0, 0.0, -1.0, 0.0, 0.0, -1.0, 0.0, 0.0, -1.0, 0.0, 0.0, -1.0, 0.0, 0.0, -1.0, 0.0, 0.0, -1.0, 0.0, 0.0, -1.0, 0.0, 0.0, -1.0, 0.0, 0.0, -1.0, 0.0, 0.0, -1.0, 0.0, 0.0, -1.0, 0.0, 0.0, -1.0, 0.0, 0.0, -1.0, 0.0, 0.0, -1.0, 0.0, 0.0, -1.0, 0.0, 0.0, -1.0, 0.0, 0.0, -1.0, 0.0, 0.0, -1.0, 0.0, 0.0, -1.0, 0.0, 0.0, -1.0, 0.0, 0.0, -1.0, 0.0, 0.0, -1.0, 0.0, 0.0, -1.0, 0.0, 0.0, -1.0, 0.0, 0.0, -1.0, 0.0, 0.0, -1.0, 0.0, 0.0, -1.0, 0.0, 0.0, -1.0, 0.0, 0.0, -1.0, 0.0, 0.0, -1.0, 0.0, 0.0, -1.0, 0.0, 0.0, -1.0, 0.0, 0.0, -1.0, 0.0, 0.0, -1.0, 0.0, 0.0, -1.0, 0.0, 0.0, -1.0, 0.0, 0.0, -1.0, 0.0, 0.0, -1.0, 0.0, 0.0, -1.0, 0.0, 0.0, -1.0, 0.0, 0.0, -1.0, 9.313e-08, 0.0, -1.0, 9.313e-08, 0.0, -1.0, 9.313e-08, 0.0, -1.0, 0.0, 0.0, -1.0, 0.0, 0.0, -1.0, 0.0, 0.0, -1.0, 0.0, 0.0, -1.0, 0.0, 0.0, -1.0, 0.0, 0.0, -1.0, 0.0, 0.0, -1.0, 0.0, 0.0, -1.0, 0.0, 0.0, -1.0, 0.0, 0.0, -1.0, 0.0, 0.0, -1.0, 0.0, 0.0, -1.0, 0.0, 0.0, -1.0, 0.0, 0.0, -1.0, 0.0, 0.0, -1.0, 0.0, 0.0, -1.0, 0.0, 0.0, -1.0, 0.0, 0.0, -1.0, 0.0, 0.0, -1.0, 0.0, 0.0, -1.0, 0.0, 0.0, -1.0, 0.0, 0.0, -1.0, 0.0, 0.0, -1.0, 0.0, 0.0, -1.0, 7.451e-07, 0.0, -1.0, 7.451e-07, 0.0, -1.0, 7.451e-07, 0.0, -1.0, 0.0, 0.0, -1.0, 0.0, 0.0, -1.0, 0.0, 0.0, -1.0, 0.0, 0.0, -1.0, 0.0, 0.0, -1.0, 0.0, 0.0, -1.0, 0.0, 0.0, -1.0, 0.0, 0.0, -1.0, 0.0, 0.0, -1.0, 0.0, 0.0, -1.0, 0.0, 0.0, -1.0, 0.0, 0.0, -1.0, 0.0, 0.0, -1.0, 0.0, 0.0, -1.0, 0.0, 0.0, -1.0, 0.0, 0.0, -1.0, 0.0, 0.0, -1.0, 0.0, 0.0, -1.0, 0.0, 0.0, -1.0, 0.0, 0.0, -1.0, 0.0, 0.0, -1.0, 0.0, 0.0, -1.0, 0.0, 0.0, -1.0, 0.0, 0.0, -1.0, 0.0, 0.0, -1.0, 0.0, 0.0, -1.0, 0.0, 0.0, -1.0, -7.451e-08, 0.0, -1.0, -7.451e-08, 0.0, -1.0, -7.451e-08, 0.0, -1.0, 0.0, 0.0, -1.0, 0.0, 0.0, -1.0, 0.0, 0.0, -1.0, 0.0, 0.0, -1.0, 0.0, 0.0, -1.0, 0.0, 0.0, -1.0, 0.0, 0.0, -1.0, 0.0, 0.0, -1.0, 0.0, 0.0, -1.0, 0.0, 0.0, -1.0, 0.0, 0.0, -1.0, 0.0, 0.0, -1.0, 0.0, 0.0, -1.0, 0.0, 0.0, -1.0, 0.0, 0.0, -1.0, -7.451e-07, 0.0, -1.0, -7.451e-07, 0.0, -1.0, -7.451e-07, 0.0, -1.0, 0.0, 0.0, -1.0, 0.0, 0.0, -1.0, 0.0, 0.0, -1.0, 0.0, 0.0, -1.0, 0.0, 0.0, -1.0, 0.0, 0.0, -1.0, 0.0, 0.0, -1.0, 0.0, 0.0, -1.0, 0.0, 0.0, -1.0, 0.0, 0.0, -1.0, 0.0, 0.0, -1.0, 0.0, 0.0, -1.0, 0.0, 0.0, -1.0, 0.0, 0.0, -1.0, 0.0, 0.0, -1.0, 0.0, 0.0, -1.0, 0.0, 0.0, -1.0, 0.0, 0.0, -1.0, 9.313e-08, 0.0, -1.0, 9.313e-08, 0.0, -1.0, 9.313e-08, 0.0, -1.0, 0.0, 0.0, -1.0, 0.0, 0.0, -1.0, 0.0, 0.0, -1.0, 0.0, 0.0, -1.0, 0.0, 0.0, -1.0, 0.0, 0.0, -1.0, 0.0, 0.0, -1.0, 0.0, 0.0, -1.0, 0.0, 0.0, -1.0, 0.0, 0.0, -1.0, 0.0, 0.0, -1.0, 0.0, 0.0, -1.0, 0.0, 0.0, -1.0, 0.0, 0.0, -1.0, 0.0, 0.0, -1.0, -1.863e-07, 0.0, -1.0, -1.863e-07, 0.0, -1.0, -1.863e-07, 0.0, -1.0, 0.0, 0.0, -1.0, 0.0, 0.0, -1.0, 0.0, 0.0, -1.0, 0.0, 0.0, -1.0, 0.0, 0.0, -1.0, 0.0, 0.0, -1.0, 0.0, 0.0, -1.0, 0.0, 0.0, -1.0, 0.0, 0.0, -1.0, 0.0, -1.0, 0.0, 0.0, -1.0, 0.0, 0.0, -1.0, 0.0, 0.0, -1.0, 0.0, 0.0, -1.0, 0.0, 0.0, -1.0, 0.0, 0.0, -1.0, 0.0, 0.0, -1.0, 0.0, 0.0, -1.0, 0.0, 0.0, -1.0, 0.0, 0.0, -1.0, 0.0, 0.0, -1.0, 0.0, 0.0, -1.0, 0.0, 0.0, -1.0, 0.0, 0.0, -1.0, 0.0, 0.0, -1.0, 0.0, 0.0, -1.0, 0.0, 0.0, -1.0, 0.0, 0.0, -1.0, 0.0, 0.0, -1.0, 0.0, 0.0, -1.0, 0.0, 0.0, -1.0, 0.0, 0.0, -1.0, 0.0, 0.0, -1.0, 0.0, 0.0, -1.0, 0.0, 0.0, -1.0, 0.0, 0.0, -1.0, 0.0, 0.0, -1.0, 0.0, 0.0, -1.0, 0.0, 0.0, -1.0, 0.0, 0.0, -1.0, 0.0, 0.0, -1.0, 0.0, 0.0, -1.0, 0.0, 0.0, -1.0, 0.0, 0.0, -1.0, 0.0, 0.0, -1.0, 0.0, 0.0, -1.0, 0.0, 0.0, -1.0, 0.0, 0.0, -1.0, 0.0, 0.0, -1.0, 0.0, 0.0, -1.0, 0.0, 0.0, -1.0, 0.0, 0.0, -1.0, 0.0, 0.0, -1.0, 0.0, 0.0, -1.0, 0.0, 0.0, -1.0, 0.0, 0.0, -1.0, 0.0, 0.0, -1.0, 0.0, 0.0, -1.0, 0.0, 0.0, -1.0, 0.0, 0.0, -1.0, 0.0, 0.0, -1.0, 0.0, 0.0, -1.0, 0.0, 0.0, -1.0, 0.0, 0.0, -1.0, 0.0, 0.0, -1.0, 0.0, 0.0, -1.0, 0.0, 0.0, -1.0, 0.0, 0.0, -1.0, 0.0, 0.0, -1.0, 0.0, 0.0, -1.0, 0.0, 0.0, -1.0, 0.0, 0.0, -1.0, 0.0, 0.0, -1.0, 0.0, 0.0, -1.0, 0.0, 0.0, -1.0, 0.0, 0.0, -1.0, 0.0, 0.0, -1.0, 0.0, 0.0, -1.0, 0.0, 0.0, -1.0, 0.0, 0.0, -1.0, 0.0, 0.0, -1.0, 0.0, 0.0, 1.0, 0.0, 0.0, 1.0, 0.0, 0.0, 1.0, 0.0, 0.0, 1.0, 0.0, 0.0, 1.0, 0.0, 0.0, 1.0, 0.0, 0.0, 1.0, 0.0, 0.0, 1.0, 0.0, 0.0, 1.0, 0.0, 0.0, 1.0, 0.0, 0.0, 1.0, 0.0, 0.0, 1.0, 0.0, 0.0, 1.0, 0.0, 0.0, 1.0, 0.0, 0.0, 1.0, 0.0, 0.0, 1.0, 0.0, 0.0, 1.0, 0.0, 0.0, 1.0, 0.0, 0.0, 1.0, 0.0, 0.0, 1.0, 0.0, 0.0, 1.0, 0.0, 0.0, 1.0, 0.0, 0.0, 1.0, 0.0, 0.0, 1.0, 0.0, 0.0, 1.0, 0.0, 0.0, 1.0, 0.0, 0.0, 1.0, 0.0, 0.0, 1.0, 0.0, 0.0, 1.0, 0.0, 0.0, 1.0, 0.0, 0.0, 1.0, 0.0, 0.0, 1.0, 0.0, 0.0, 1.0, 0.0, 0.0, 1.0, 0.0, 0.0, 1.0, 0.0, 0.0, 1.0, 0.0, 0.0, 1.0, 0.0, 0.0, 1.0, 0.0, 0.0, 1.0, 0.0, 0.0, 1.0, 0.0, 0.0, 1.0, 0.0, 0.0, 1.0, 0.0, 0.0, 1.0, 0.0, 0.0, 1.0, 0.0, 0.0, 1.0, 0.0, 0.0, 1.0, 0.0, 0.0, 1.0, 0.0, 0.0, 1.0, 0.0, 0.0, 1.0, 0.0, 0.0, 1.0, 0.0, 0.0, 1.0, 0.0, 0.0, 1.0, 0.0, 0.0, 1.0, 0.0, 0.0, 1.0, 0.0, 0.0, 1.0, 0.0, 0.0, 1.0, 0.0, 0.0, 1.0, 0.0, 0.0, 1.0, 0.0, 0.0, 1.0, 0.0, 0.0, 1.0, 0.0, 0.0, 1.0, 0.0, 0.0, 1.0, 0.0, 0.0, 1.0, 0.0, 0.0, 1.0, 0.0, 0.0, 1.0, 0.0, 0.0, 1.0, 0.0, 0.0, 1.0, 0.0, 0.0, 1.0, 0.0, 0.0, 1.0, 0.0, 0.0, 1.0, 0.0, 0.0, 1.0, 0.0, 0.0, 1.0, 0.0, 0.0, 1.0, 0.0, 0.0, 1.0, 0.0, 0.0, 1.0, 0.0, 0.0, 1.0, 0.0, 0.0, 1.0, 0.0, 0.0, 1.0, 0.0, 0.0, 1.0, 0.0, 0.0, 1.0, 0.0, 0.0, 1.0, 0.0, 0.0, 1.0, 0.0, 0.0, 1.0, 0.0, 0.0, 1.0, 0.0, 0.0, 1.0, 0.0, 0.0, 1.0, 0.0, 0.0, 1.0, 0.0, 0.0, 1.0, 0.0, 0.0, 1.0, 0.0, 0.0, 1.0, 0.0, 0.0, 1.0, 0.0, 0.0, 1.0, 0.0, 0.0, 1.0, 0.0, 0.0, 1.0, 0.0, 0.0, 1.0, 0.0, 0.0, 1.0, 0.0])] * 3)])

# ---- objects
ob_untitled = bpy.data.objects.new('Untitled', me_untitled)

# ---- transforms, parenting, visibility, modifiers, constraints
ob_untitled.location = (0.0, 0.0, 0.0)
ob_untitled.rotation_euler = (1.571, -0.0, 0.0)

# ---- collection membership
col_collection.objects.link(ob_untitled)

# ---- scene / render settings (as saved in the file)
scene.frame_start = 1; scene.frame_end = 250; scene.frame_set(1)
scene.render.engine = 'BLENDER_EEVEE_NEXT'
scene.cycles.sampling_pattern = 'TABULATED_SOBOL'
scene.cycles.use_light_tree = False
scene.view_settings.view_transform = 'Filmic'
bpy.context.view_layer.update()

# ---- added for rendering (the .blend has no active camera and no usable light): camera, sun
cam_auto = bpy.data.cameras.new('AutoCamera')
cam_auto.lens = 50.0
cam_auto.sensor_width = 36.0
cam_auto.clip_end = 1000.0
ob_auto_camera = bpy.data.objects.new('AutoCamera', cam_auto)
scene.collection.objects.link(ob_auto_camera)
ob_auto_camera.location = (1.69091, -2.02909, 2.10273)
ob_auto_camera.rotation_euler = (1.09748, -7.21219e-08, 0.694738)
scene.camera = ob_auto_camera
light_auto_sun = bpy.data.lights.new('AutoSun', 'SUN')
light_auto_sun.energy = 3.0
light_auto_sun.angle = 0.0523599
ob_auto_sun = bpy.data.objects.new('AutoSun', light_auto_sun)
scene.collection.objects.link(ob_auto_sun)
ob_auto_sun.rotation_euler = (0.872665, 0.174533, 0.523599)
bpy.context.view_layer.update()
